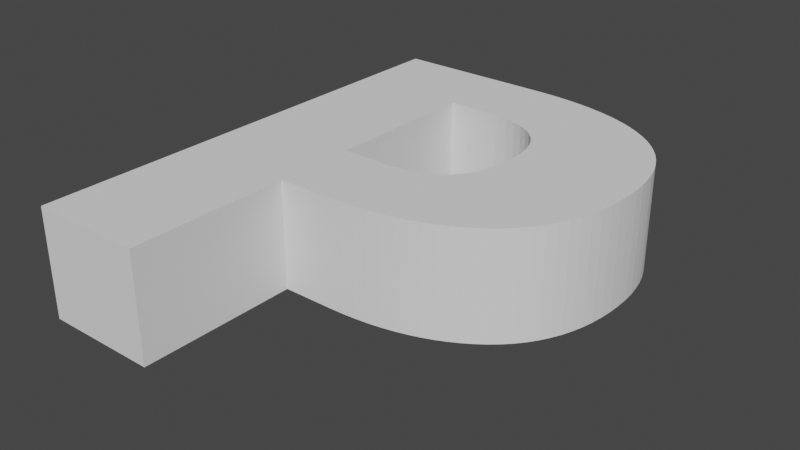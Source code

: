 # Source: test_piece.blend  (saved by Blender 2.93.21; exported with 4.5.12 LTS)
import bpy
from mathutils import Matrix  # noqa: F401  (used for matrix-valued properties, if any)

bpy.ops.wm.read_factory_settings(use_empty=True)
scene = bpy.context.scene
scene.name = 'Scene'

# ---- collections
col_collection = bpy.data.collections.new('Collection'); scene.collection.children.link(col_collection)

# ---- world
world_world = bpy.data.worlds.new('World'); scene.world = world_world
world_world.use_nodes = True; world_world.node_tree.nodes.clear()
_N = world_world.node_tree.nodes; _L = world_world.node_tree.links
n0 = _N.new('ShaderNodeOutputWorld'); n0.name = 'World Output'; n0.location = (300, 300)
n1 = _N.new('ShaderNodeBackground'); n1.name = 'Background'; n1.location = (10, 300)
n1.inputs[0].default_value = (0.05088, 0.05088, 0.05088, 1.0)
_L.new(n1.outputs[0], n0.inputs[0])
n0.is_active_output = True
world_world.color = (0.05088, 0.05088, 0.05088)
world_world.use_sun_shadow = False
world_world.sun_shadow_jitter_overblur = 0.0

# ---- meshes
me_text = bpy.data.meshes.new('Text')
me_text.from_pydata([(0.1168, 0.1874, 0.0), (0.1247, 0.181, 0.0), (0.1319, 0.1741, 0.0), (0.1383, 0.1667, 0.0), (0.1442, 0.1588, 0.0), (0.1493, 0.1505, 0.0), (0.1537, 0.1416, 0.0), (0.1575, 0.1322, 0.0), (0.1606, 0.1224, 0.0), (0.1629, 0.112, 0.0), (0.1647, 0.1012, 0.0), (0.1657, 0.08983, 0.0), (0.166, 0.07799, 0.0), (0.1657, 0.06563, 0.0), (0.1647, 0.05378, 0.0), (0.163, 0.04246, 0.0), (0.1607, 0.03164, 0.0), (0.1576, 0.02135, 0.0), (0.154, 0.01157, 0.0), (0.1496, 0.002308, 0.0), (0.1446, -0.006437, 0.0), (0.1389, -0.01466, 0.0), (0.1325, -0.02238, 0.0), (0.1255, -0.02957, 0.0), (0.1178, -0.03625, 0.0), (0.1095, -0.0424, 0.0), (0.1008, -0.04801, 0.0), (0.09165, -0.05309, 0.0), (0.08202, -0.05764, 0.0), (0.07194, -0.06165, 0.0), (0.06141, -0.06513, 0.0), (0.05042, -0.06807, 0.0), (0.03898, -0.07048, 0.0), (0.02708, -0.07235, 0.0), (0.01473, -0.07369, 0.0), (0.001931, -0.07449, 0.0), (-0.01133, -0.07476, 0.0), (-0.05987, -0.07476, 0.0), (-0.05987, -0.2243, 0.0), (-0.166, -0.2243, 0.0), (-0.166, 0.2243, 0.0), (-0.02104, 0.2243, 0.0), (-0.006531, 0.224, 0.0), (0.007425, 0.2232, 0.0), (0.02083, 0.222, 0.0), (0.03369, 0.2202, 0.0), (0.046, 0.2179, 0.0), (0.05777, 0.215, 0.0), (0.06898, 0.2117, 0.0), (0.07965, 0.2079, 0.0), (0.08977, 0.2035, 0.0), (0.09933, 0.1987, 0.0), (0.1084, 0.1933, 0.0), (0.03689, 0.01942, 0.0), (0.04005, 0.02254, 0.0), (0.04293, 0.02599, 0.0), (0.04553, 0.02975, 0.0), (0.04786, 0.03384, 0.0), (0.04992, 0.03824, 0.0), (0.0517, 0.04296, 0.0), (0.05321, 0.048, 0.0), (0.05444, 0.05336, 0.0), (0.0554, 0.05904, 0.0), (0.05609, 0.06504, 0.0), (0.0565, 0.07136, 0.0), (0.05663, 0.07799, 0.0), (0.05609, 0.08926, 0.0), (0.05444, 0.09955, 0.0), (0.0517, 0.1089, 0.0), (0.04786, 0.1172, 0.0), (0.04293, 0.1245, 0.0), (0.03689, 0.1309, 0.0), (0.02976, 0.1363, 0.0), (0.02154, 0.1407, 0.0), (0.01222, 0.1441, 0.0), (0.001798, 0.1466, 0.0), (-0.009718, 0.1481, 0.0), (-0.02233, 0.1485, 0.0), (-0.05987, 0.1485, 0.0), (-0.05987, 0.001618, 0.0), (-0.02039, 0.001618, 0.0), (-0.01426, 0.001742, 0.0), (-0.008369, 0.002113, 0.0), (-0.002731, 0.002731, 0.0), (0.002661, 0.003596, 0.0), (0.007805, 0.004708, 0.0), (0.0127, 0.006068, 0.0), (0.01735, 0.007675, 0.0), (0.02175, 0.009529, 0.0), (0.02591, 0.01163, 0.0), (0.02982, 0.01398, 0.0), (0.03348, 0.01657, 0.0), (0.1168, 0.1874, 0.1), (0.1247, 0.181, 0.1), (0.1319, 0.1741, 0.1), (0.1383, 0.1667, 0.1), (0.1442, 0.1588, 0.1), (0.1493, 0.1505, 0.1), (0.1537, 0.1416, 0.1), (0.1575, 0.1322, 0.1), (0.1606, 0.1224, 0.1), (0.1629, 0.112, 0.1), (0.1647, 0.1012, 0.1), (0.1657, 0.08983, 0.1), (0.166, 0.07799, 0.1), (0.1657, 0.06563, 0.1), (0.1647, 0.05378, 0.1), (0.163, 0.04246, 0.1), (0.1607, 0.03164, 0.1), (0.1576, 0.02135, 0.1), (0.154, 0.01157, 0.1), (0.1496, 0.002308, 0.1), (0.1446, -0.006437, 0.1), (0.1389, -0.01466, 0.1), (0.1325, -0.02238, 0.1), (0.1255, -0.02957, 0.1), (0.1178, -0.03625, 0.1), (0.1095, -0.0424, 0.1), (0.1008, -0.04801, 0.1), (0.09165, -0.05309, 0.1), (0.08202, -0.05764, 0.1), (0.07194, -0.06165, 0.1), (0.06141, -0.06513, 0.1), (0.05042, -0.06807, 0.1), (0.03898, -0.07048, 0.1), (0.02708, -0.07235, 0.1), (0.01473, -0.07369, 0.1), (0.001931, -0.07449, 0.1), (-0.01133, -0.07476, 0.1), (-0.05987, -0.07476, 0.1), (-0.05987, -0.2243, 0.1), (-0.166, -0.2243, 0.1), (-0.166, 0.2243, 0.1), (-0.02104, 0.2243, 0.1), (-0.006531, 0.224, 0.1), (0.007425, 0.2232, 0.1), (0.02083, 0.222, 0.1), (0.03369, 0.2202, 0.1), (0.046, 0.2179, 0.1), (0.05777, 0.215, 0.1), (0.06898, 0.2117, 0.1), (0.07965, 0.2079, 0.1), (0.08977, 0.2035, 0.1), (0.09933, 0.1987, 0.1), (0.1084, 0.1933, 0.1), (0.03689, 0.01942, 0.1), (0.04005, 0.02254, 0.1), (0.04293, 0.02599, 0.1), (0.04553, 0.02975, 0.1), (0.04786, 0.03384, 0.1), (0.04992, 0.03824, 0.1), (0.0517, 0.04296, 0.1), (0.05321, 0.048, 0.1), (0.05444, 0.05336, 0.1), (0.0554, 0.05904, 0.1), (0.05609, 0.06504, 0.1), (0.0565, 0.07136, 0.1), (0.05663, 0.07799, 0.1), (0.05609, 0.08926, 0.1), (0.05444, 0.09955, 0.1), (0.0517, 0.1089, 0.1), (0.04786, 0.1172, 0.1), (0.04293, 0.1245, 0.1), (0.03689, 0.1309, 0.1), (0.02976, 0.1363, 0.1), (0.02154, 0.1407, 0.1), (0.01222, 0.1441, 0.1), (0.001798, 0.1466, 0.1), (-0.009718, 0.1481, 0.1), (-0.02233, 0.1485, 0.1), (-0.05987, 0.1485, 0.1), (-0.05987, 0.001618, 0.1), (-0.02039, 0.001618, 0.1), (-0.01426, 0.001742, 0.1), (-0.008369, 0.002113, 0.1), (-0.002731, 0.002731, 0.1), (0.002661, 0.003596, 0.1), (0.007805, 0.004708, 0.1), (0.0127, 0.006068, 0.1), (0.01735, 0.007675, 0.1), (0.02175, 0.009529, 0.1), (0.02591, 0.01163, 0.1), (0.02982, 0.01398, 0.1), (0.03348, 0.01657, 0.1)], [], [(39, 40, 78), (78, 40, 41), (78, 41, 42), (78, 42, 43), (78, 43, 44), (78, 44, 45), (78, 45, 46), (78, 46, 47), (78, 47, 48), (78, 48, 49), (78, 49, 50), (78, 50, 51), (78, 51, 52), (78, 52, 0), (78, 0, 1), (78, 1, 2), (78, 2, 3), (78, 3, 4), (78, 4, 5), (78, 5, 77), (77, 5, 76), (76, 5, 6), (39, 78, 79), (75, 76, 6), (74, 75, 6), (73, 74, 6), (73, 6, 7), (72, 73, 7), (71, 72, 7), (71, 7, 8), (70, 71, 8), (69, 70, 8), (69, 8, 9), (68, 69, 9), (68, 9, 10), (67, 68, 10), (67, 10, 11), (66, 67, 11), (66, 11, 12), (65, 66, 12), (64, 65, 12), (64, 12, 13), (63, 64, 13), (63, 13, 14), (62, 63, 14), (61, 62, 14), (61, 14, 15), (60, 61, 15), (59, 60, 15), (58, 59, 15), (58, 15, 16), (57, 58, 16), (56, 57, 16), (56, 16, 17), (55, 56, 17), (54, 55, 17), (53, 54, 17), (53, 17, 18), (91, 53, 18), (90, 91, 18), (89, 90, 18), (88, 89, 18), (88, 18, 19), (87, 88, 19), (86, 87, 19), (85, 86, 19), (84, 85, 19), (83, 84, 19), (82, 83, 19), (82, 19, 20), (81, 82, 20), (80, 81, 20), (39, 79, 80), (39, 80, 37), (37, 80, 20), (37, 20, 21), (37, 21, 22), (37, 22, 23), (37, 23, 24), (37, 24, 25), (37, 25, 26), (37, 26, 27), (37, 27, 28), (37, 28, 29), (37, 29, 30), (37, 30, 31), (37, 31, 32), (37, 32, 33), (37, 33, 34), (37, 34, 35), (37, 35, 36), (39, 37, 38), (131, 170, 132), (170, 133, 132), (170, 134, 133), (170, 135, 134), (170, 136, 135), (170, 137, 136), (170, 138, 137), (170, 139, 138), (170, 140, 139), (170, 141, 140), (170, 142, 141), (170, 143, 142), (170, 144, 143), (170, 92, 144), (170, 93, 92), (170, 94, 93), (170, 95, 94), (170, 96, 95), (170, 97, 96), (170, 169, 97), (169, 168, 97), (168, 98, 97), (131, 171, 170), (167, 98, 168), (166, 98, 167), (165, 98, 166), (165, 99, 98), (164, 99, 165), (163, 99, 164), (163, 100, 99), (162, 100, 163), (161, 100, 162), (161, 101, 100), (160, 101, 161), (160, 102, 101), (159, 102, 160), (159, 103, 102), (158, 103, 159), (158, 104, 103), (157, 104, 158), (156, 104, 157), (156, 105, 104), (155, 105, 156), (155, 106, 105), (154, 106, 155), (153, 106, 154), (153, 107, 106), (152, 107, 153), (151, 107, 152), (150, 107, 151), (150, 108, 107), (149, 108, 150), (148, 108, 149), (148, 109, 108), (147, 109, 148), (146, 109, 147), (145, 109, 146), (145, 110, 109), (183, 110, 145), (182, 110, 183), (181, 110, 182), (180, 110, 181), (180, 111, 110), (179, 111, 180), (178, 111, 179), (177, 111, 178), (176, 111, 177), (175, 111, 176), (174, 111, 175), (174, 112, 111), (173, 112, 174), (172, 112, 173), (131, 172, 171), (131, 129, 172), (129, 112, 172), (129, 113, 112), (129, 114, 113), (129, 115, 114), (129, 116, 115), (129, 117, 116), (129, 118, 117), (129, 119, 118), (129, 120, 119), (129, 121, 120), (129, 122, 121), (129, 123, 122), (129, 124, 123), (129, 125, 124), (129, 126, 125), (129, 127, 126), (129, 128, 127), (131, 130, 129), (31, 30, 122, 123), (46, 45, 137, 138), (91, 90, 182, 183), (69, 68, 160, 161), (77, 76, 168, 169), (80, 79, 171, 172), (15, 14, 106, 107), (32, 31, 123, 124), (47, 46, 138, 139), (90, 89, 181, 182), (61, 60, 152, 153), (10, 9, 101, 102), (33, 32, 124, 125), (6, 5, 97, 98), (48, 47, 139, 140), (89, 88, 180, 181), (60, 59, 151, 152), (68, 67, 159, 160), (34, 33, 125, 126), (79, 78, 170, 171), (21, 20, 112, 113), (49, 48, 140, 141), (59, 58, 150, 151), (76, 75, 167, 168), (19, 18, 110, 111), (11, 10, 102, 103), (35, 34, 126, 127), (22, 21, 113, 114), (50, 49, 141, 142), (88, 87, 179, 180), (67, 66, 158, 159), (37, 36, 128, 129), (75, 74, 166, 167), (16, 15, 107, 108), (36, 35, 127, 128), (23, 22, 114, 115), (51, 50, 142, 143), (87, 86, 178, 179), (58, 57, 149, 150), (39, 38, 130, 131), (74, 73, 165, 166), (12, 11, 103, 104), (38, 37, 129, 130), (24, 23, 115, 116), (52, 51, 143, 144), (86, 85, 177, 178), (40, 39, 131, 132), (57, 56, 148, 149), (66, 65, 157, 158), (7, 6, 98, 99), (25, 24, 116, 117), (0, 52, 144, 92), (85, 84, 176, 177), (65, 64, 156, 157), (73, 72, 164, 165), (17, 16, 108, 109), (26, 25, 117, 118), (1, 0, 92, 93), (84, 83, 175, 176), (41, 40, 132, 133), (56, 55, 147, 148), (72, 71, 163, 164), (13, 12, 104, 105), (27, 26, 118, 119), (2, 1, 93, 94), (83, 82, 174, 175), (42, 41, 133, 134), (55, 54, 146, 147), (64, 63, 155, 156), (8, 7, 99, 100), (28, 27, 119, 120), (3, 2, 94, 95), (43, 42, 134, 135), (54, 53, 145, 146), (71, 70, 162, 163), (20, 19, 111, 112), (14, 13, 105, 106), (29, 28, 120, 121), (4, 3, 95, 96), (82, 81, 173, 174), (44, 43, 135, 136), (63, 62, 154, 155), (70, 69, 161, 162), (18, 17, 109, 110), (30, 29, 121, 122), (5, 4, 96, 97), (81, 80, 172, 173), (45, 44, 136, 137), (53, 91, 183, 145), (62, 61, 153, 154), (78, 77, 169, 170), (9, 8, 100, 101)])
_uv = me_text.uv_layers.new(name='UVMap')
_uv.uv.foreach_set('vector', [0.4286, 0.0, 0.4396, 0.0, 0.8571, 0.0, 0.8571, 0.0, 0.4396, 0.0, 0.4505, 0.0, 0.8571, 0.0, 0.4505, 0.0, 0.4615, 0.0, 0.8571, 0.0, 0.4615, 0.0, 0.4725, 0.0, 0.8571, 0.0, 0.4725, 0.0, 0.4835, 0.0, 0.8571, 0.0, 0.4835, 0.0, 0.4945, 0.0, 0.8571, 0.0, 0.4945, 0.0, 0.5055, 0.0, 0.8571, 0.0, 0.5055, 0.0, 0.5165, 0.0, 0.8571, 0.0, 0.5165, 0.0, 0.5275, 0.0, 0.8571, 0.0, 0.5275, 0.0, 0.5385, 0.0, 0.8571, 0.0, 0.5385, 0.0, 0.5495, 0.0, 0.8571, 0.0, 0.5495, 0.0, 0.5604, 0.0, 0.8571, 0.0, 0.5604, 0.0, 0.5714, 0.0, 0.8571, 0.0, 0.5714, 0.0, 0.0, 0.0, 0.8571, 0.0, 0.0, 0.0, 0.01099, 0.0, 0.8571, 0.0, 0.01099, 0.0, 0.02198, 0.0, 0.8571, 0.0, 0.02198, 0.0, 0.03297, 0.0, 0.8571, 0.0, 0.03297, 0.0, 0.04396, 0.0, 0.8571, 0.0, 0.04396, 0.0, 0.05495, 0.0, 0.8571, 0.0, 0.05495, 0.0, 0.8462, 0.0, 0.8462, 0.0, 0.05495, 0.0, 0.8352, 0.0, 0.8352, 0.0, 0.05495, 0.0, 0.06593, 0.0, 0.4286, 0.0, 0.8571, 0.0, 0.8681, 0.0, 0.8242, 0.0, 0.8352, 0.0, 0.06593, 0.0, 0.8132, 0.0, 0.8242, 0.0, 0.06593, 0.0, 0.8022, 0.0, 0.8132, 0.0, 0.06593, 0.0, 0.8022, 0.0, 0.06593, 0.0, 0.07692, 0.0, 0.7912, 0.0, 0.8022, 0.0, 0.07692, 0.0, 0.7802, 0.0, 0.7912, 0.0, 0.07692, 0.0, 0.7802, 0.0, 0.07692, 0.0, 0.08791, 0.0, 0.7692, 0.0, 0.7802, 0.0, 0.08791, 0.0, 0.7582, 0.0, 0.7692, 0.0, 0.08791, 0.0, 0.7582, 0.0, 0.08791, 0.0, 0.0989, 0.0, 0.7473, 0.0, 0.7582, 0.0, 0.0989, 0.0, 0.7473, 0.0, 0.0989, 0.0, 0.1099, 0.0, 0.7363, 0.0, 0.7473, 0.0, 0.1099, 0.0, 0.7363, 0.0, 0.1099, 0.0, 0.1209, 0.0, 0.7253, 0.0, 0.7363, 0.0, 0.1209, 0.0, 0.7253, 0.0, 0.1209, 0.0, 0.1319, 0.0, 0.7143, 0.0, 0.7253, 0.0, 0.1319, 0.0, 0.7033, 0.0, 0.7143, 0.0, 0.1319, 0.0, 0.7033, 0.0, 0.1319, 0.0, 0.1429, 0.0, 0.6923, 0.0, 0.7033, 0.0, 0.1429, 0.0, 0.6923, 0.0, 0.1429, 0.0, 0.1538, 0.0, 0.6813, 0.0, 0.6923, 0.0, 0.1538, 0.0, 0.6703, 0.0, 0.6813, 0.0, 0.1538, 0.0, 0.6703, 0.0, 0.1538, 0.0, 0.1648, 0.0, 0.6593, 0.0, 0.6703, 0.0, 0.1648, 0.0, 0.6484, 0.0, 0.6593, 0.0, 0.1648, 0.0, 0.6374, 0.0, 0.6484, 0.0, 0.1648, 0.0, 0.6374, 0.0, 0.1648, 0.0, 0.1758, 0.0, 0.6264, 0.0, 0.6374, 0.0, 0.1758, 0.0, 0.6154, 0.0, 0.6264, 0.0, 0.1758, 0.0, 0.6154, 0.0, 0.1758, 0.0, 0.1868, 0.0, 0.6044, 0.0, 0.6154, 0.0, 0.1868, 0.0, 0.5934, 0.0, 0.6044, 0.0, 0.1868, 0.0, 0.5824, 0.0, 0.5934, 0.0, 0.1868, 0.0, 0.5824, 0.0, 0.1868, 0.0, 0.1978, 0.0, 1.0, 0.0, 0.5824, 0.0, 0.1978, 0.0, 0.989, 0.0, 1.0, 0.0, 0.1978, 0.0, 0.978, 0.0, 0.989, 0.0, 0.1978, 0.0, 0.967, 0.0, 0.978, 0.0, 0.1978, 0.0, 0.967, 0.0, 0.1978, 0.0, 0.2088, 0.0, 0.956, 0.0, 0.967, 0.0, 0.2088, 0.0, 0.9451, 0.0, 0.956, 0.0, 0.2088, 0.0, 0.9341, 0.0, 0.9451, 0.0, 0.2088, 0.0, 0.9231, 0.0, 0.9341, 0.0, 0.2088, 0.0, 0.9121, 0.0, 0.9231, 0.0, 0.2088, 0.0, 0.9011, 0.0, 0.9121, 0.0, 0.2088, 0.0, 0.9011, 0.0, 0.2088, 0.0, 0.2198, 0.0, 0.8901, 0.0, 0.9011, 0.0, 0.2198, 0.0, 0.8791, 0.0, 0.8901, 0.0, 0.2198, 0.0, 0.4286, 0.0, 0.8681, 0.0, 0.8791, 0.0, 0.4286, 0.0, 0.8791, 0.0, 0.4066, 0.0, 0.4066, 0.0, 0.8791, 0.0, 0.2198, 0.0, 0.4066, 0.0, 0.2198, 0.0, 0.2308, 0.0, 0.4066, 0.0, 0.2308, 0.0, 0.2418, 0.0, 0.4066, 0.0, 0.2418, 0.0, 0.2527, 0.0, 0.4066, 0.0, 0.2527, 0.0, 0.2637, 0.0, 0.4066, 0.0, 0.2637, 0.0, 0.2747, 0.0, 0.4066, 0.0, 0.2747, 0.0, 0.2857, 0.0, 0.4066, 0.0, 0.2857, 0.0, 0.2967, 0.0, 0.4066, 0.0, 0.2967, 0.0, 0.3077, 0.0, 0.4066, 0.0, 0.3077, 0.0, 0.3187, 0.0, 0.4066, 0.0, 0.3187, 0.0, 0.3297, 0.0, 0.4066, 0.0, 0.3297, 0.0, 0.3407, 0.0, 0.4066, 0.0, 0.3407, 0.0, 0.3516, 0.0, 0.4066, 0.0, 0.3516, 0.0, 0.3626, 0.0, 0.4066, 0.0, 0.3626, 0.0, 0.3736, 0.0, 0.4066, 0.0, 0.3736, 0.0, 0.3846, 0.0, 0.4066, 0.0, 0.3846, 0.0, 0.3956, 0.0, 0.4286, 0.0, 0.4066, 0.0, 0.4176, 0.0, 0.4286, 0.0, 0.8571, 0.0, 0.4396, 0.0, 0.8571, 0.0, 0.4505, 0.0, 0.4396, 0.0, 0.8571, 0.0, 0.4615, 0.0, 0.4505, 0.0, 0.8571, 0.0, 0.4725, 0.0, 0.4615, 0.0, 0.8571, 0.0, 0.4835, 0.0, 0.4725, 0.0, 0.8571, 0.0, 0.4945, 0.0, 0.4835, 0.0, 0.8571, 0.0, 0.5055, 0.0, 0.4945, 0.0, 0.8571, 0.0, 0.5165, 0.0, 0.5055, 0.0, 0.8571, 0.0, 0.5275, 0.0, 0.5165, 0.0, 0.8571, 0.0, 0.5385, 0.0, 0.5275, 0.0, 0.8571, 0.0, 0.5495, 0.0, 0.5385, 0.0, 0.8571, 0.0, 0.5604, 0.0, 0.5495, 0.0, 0.8571, 0.0, 0.5714, 0.0, 0.5604, 0.0, 0.8571, 0.0, 0.0, 0.0, 0.5714, 0.0, 0.8571, 0.0, 0.01099, 0.0, 0.0, 0.0, 0.8571, 0.0, 0.02198, 0.0, 0.01099, 0.0, 0.8571, 0.0, 0.03297, 0.0, 0.02198, 0.0, 0.8571, 0.0, 0.04396, 0.0, 0.03297, 0.0, 0.8571, 0.0, 0.05495, 0.0, 0.04396, 0.0, 0.8571, 0.0, 0.8462, 0.0, 0.05495, 0.0, 0.8462, 0.0, 0.8352, 0.0, 0.05495, 0.0, 0.8352, 0.0, 0.06593, 0.0, 0.05495, 0.0, 0.4286, 0.0, 0.8681, 0.0, 0.8571, 0.0, 0.8242, 0.0, 0.06593, 0.0, 0.8352, 0.0, 0.8132, 0.0, 0.06593, 0.0, 0.8242, 0.0, 0.8022, 0.0, 0.06593, 0.0, 0.8132, 0.0, 0.8022, 0.0, 0.07692, 0.0, 0.06593, 0.0, 0.7912, 0.0, 0.07692, 0.0, 0.8022, 0.0, 0.7802, 0.0, 0.07692, 0.0, 0.7912, 0.0, 0.7802, 0.0, 0.08791, 0.0, 0.07692, 0.0, 0.7692, 0.0, 0.08791, 0.0, 0.7802, 0.0, 0.7582, 0.0, 0.08791, 0.0, 0.7692, 0.0, 0.7582, 0.0, 0.0989, 0.0, 0.08791, 0.0, 0.7473, 0.0, 0.0989, 0.0, 0.7582, 0.0, 0.7473, 0.0, 0.1099, 0.0, 0.0989, 0.0, 0.7363, 0.0, 0.1099, 0.0, 0.7473, 0.0, 0.7363, 0.0, 0.1209, 0.0, 0.1099, 0.0, 0.7253, 0.0, 0.1209, 0.0, 0.7363, 0.0, 0.7253, 0.0, 0.1319, 0.0, 0.1209, 0.0, 0.7143, 0.0, 0.1319, 0.0, 0.7253, 0.0, 0.7033, 0.0, 0.1319, 0.0, 0.7143, 0.0, 0.7033, 0.0, 0.1429, 0.0, 0.1319, 0.0, 0.6923, 0.0, 0.1429, 0.0, 0.7033, 0.0, 0.6923, 0.0, 0.1538, 0.0, 0.1429, 0.0, 0.6813, 0.0, 0.1538, 0.0, 0.6923, 0.0, 0.6703, 0.0, 0.1538, 0.0, 0.6813, 0.0, 0.6703, 0.0, 0.1648, 0.0, 0.1538, 0.0, 0.6593, 0.0, 0.1648, 0.0, 0.6703, 0.0, 0.6484, 0.0, 0.1648, 0.0, 0.6593, 0.0, 0.6374, 0.0, 0.1648, 0.0, 0.6484, 0.0, 0.6374, 0.0, 0.1758, 0.0, 0.1648, 0.0, 0.6264, 0.0, 0.1758, 0.0, 0.6374, 0.0, 0.6154, 0.0, 0.1758, 0.0, 0.6264, 0.0, 0.6154, 0.0, 0.1868, 0.0, 0.1758, 0.0, 0.6044, 0.0, 0.1868, 0.0, 0.6154, 0.0, 0.5934, 0.0, 0.1868, 0.0, 0.6044, 0.0, 0.5824, 0.0, 0.1868, 0.0, 0.5934, 0.0, 0.5824, 0.0, 0.1978, 0.0, 0.1868, 0.0, 1.0, 0.0, 0.1978, 0.0, 0.5824, 0.0, 0.989, 0.0, 0.1978, 0.0, 1.0, 0.0, 0.978, 0.0, 0.1978, 0.0, 0.989, 0.0, 0.967, 0.0, 0.1978, 0.0, 0.978, 0.0, 0.967, 0.0, 0.2088, 0.0, 0.1978, 0.0, 0.956, 0.0, 0.2088, 0.0, 0.967, 0.0, 0.9451, 0.0, 0.2088, 0.0, 0.956, 0.0, 0.9341, 0.0, 0.2088, 0.0, 0.9451, 0.0, 0.9231, 0.0, 0.2088, 0.0, 0.9341, 0.0, 0.9121, 0.0, 0.2088, 0.0, 0.9231, 0.0, 0.9011, 0.0, 0.2088, 0.0, 0.9121, 0.0, 0.9011, 0.0, 0.2198, 0.0, 0.2088, 0.0, 0.8901, 0.0, 0.2198, 0.0, 0.9011, 0.0, 0.8791, 0.0, 0.2198, 0.0, 0.8901, 0.0, 0.4286, 0.0, 0.8791, 0.0, 0.8681, 0.0, 0.4286, 0.0, 0.4066, 0.0, 0.8791, 0.0, 0.4066, 0.0, 0.2198, 0.0, 0.8791, 0.0, 0.4066, 0.0, 0.2308, 0.0, 0.2198, 0.0, 0.4066, 0.0, 0.2418, 0.0, 0.2308, 0.0, 0.4066, 0.0, 0.2527, 0.0, 0.2418, 0.0, 0.4066, 0.0, 0.2637, 0.0, 0.2527, 0.0, 0.4066, 0.0, 0.2747, 0.0, 0.2637, 0.0, 0.4066, 0.0, 0.2857, 0.0, 0.2747, 0.0, 0.4066, 0.0, 0.2967, 0.0, 0.2857, 0.0, 0.4066, 0.0, 0.3077, 0.0, 0.2967, 0.0, 0.4066, 0.0, 0.3187, 0.0, 0.3077, 0.0, 0.4066, 0.0, 0.3297, 0.0, 0.3187, 0.0, 0.4066, 0.0, 0.3407, 0.0, 0.3297, 0.0, 0.4066, 0.0, 0.3516, 0.0, 0.3407, 0.0, 0.4066, 0.0, 0.3626, 0.0, 0.3516, 0.0, 0.4066, 0.0, 0.3736, 0.0, 0.3626, 0.0, 0.4066, 0.0, 0.3846, 0.0, 0.3736, 0.0, 0.4066, 0.0, 0.3956, 0.0, 0.3846, 0.0, 0.4286, 0.0, 0.4176, 0.0, 0.4066, 0.0, 0.3407, 0.0, 0.3297, 0.0, 0.3297, 0.0, 0.3407, 0.0, 0.5055, 0.0, 0.4945, 0.0, 0.4945, 0.0, 0.5055, 0.0, 1.0, 0.0, 0.989, 0.0, 0.989, 0.0, 1.0, 0.0, 0.7582, 0.0, 0.7473, 0.0, 0.7473, 0.0, 0.7582, 0.0, 0.8462, 0.0, 0.8352, 0.0, 0.8352, 0.0, 0.8462, 0.0, 0.8791, 0.0, 0.8681, 0.0, 0.8681, 0.0, 0.8791, 0.0, 0.1648, 0.0, 0.1538, 0.0, 0.1538, 0.0, 0.1648, 0.0, 0.3516, 0.0, 0.3407, 0.0, 0.3407, 0.0, 0.3516, 0.0, 0.5165, 0.0, 0.5055, 0.0, 0.5055, 0.0, 0.5165, 0.0, 0.989, 0.0, 0.978, 0.0, 0.978, 0.0, 0.989, 0.0, 0.6703, 0.0, 0.6593, 0.0, 0.6593, 0.0, 0.6703, 0.0, 0.1099, 0.0, 0.0989, 0.0, 0.0989, 0.0, 0.1099, 0.0, 0.3626, 0.0, 0.3516, 0.0, 0.3516, 0.0, 0.3626, 0.0, 0.06593, 0.0, 0.05495, 0.0, 0.05495, 0.0, 0.06593, 0.0, 0.5275, 0.0, 0.5165, 0.0, 0.5165, 0.0, 0.5275, 0.0, 0.978, 0.0, 0.967, 0.0, 0.967, 0.0, 0.978, 0.0, 0.6593, 0.0, 0.6484, 0.0, 0.6484, 0.0, 0.6593, 0.0, 0.7473, 0.0, 0.7363, 0.0, 0.7363, 0.0, 0.7473, 0.0, 0.3736, 0.0, 0.3626, 0.0, 0.3626, 0.0, 0.3736, 0.0, 0.8681, 0.0, 0.8571, 0.0, 0.8571, 0.0, 0.8681, 0.0, 0.2308, 0.0, 0.2198, 0.0, 0.2198, 0.0, 0.2308, 0.0, 0.5385, 0.0, 0.5275, 0.0, 0.5275, 0.0, 0.5385, 0.0, 0.6484, 0.0, 0.6374, 0.0, 0.6374, 0.0, 0.6484, 0.0, 0.8352, 0.0, 0.8242, 0.0, 0.8242, 0.0, 0.8352, 0.0, 0.2088, 0.0, 0.1978, 0.0, 0.1978, 0.0, 0.2088, 0.0, 0.1209, 0.0, 0.1099, 0.0, 0.1099, 0.0, 0.1209, 0.0, 0.3846, 0.0, 0.3736, 0.0, 0.3736, 0.0, 0.3846, 0.0, 0.2418, 0.0, 0.2308, 0.0, 0.2308, 0.0, 0.2418, 0.0, 0.5495, 0.0, 0.5385, 0.0, 0.5385, 0.0, 0.5495, 0.0, 0.967, 0.0, 0.956, 0.0, 0.956, 0.0, 0.967, 0.0, 0.7363, 0.0, 0.7253, 0.0, 0.7253, 0.0, 0.7363, 0.0, 0.4066, 0.0, 0.3956, 0.0, 0.3956, 0.0, 0.4066, 0.0, 0.8242, 0.0, 0.8132, 0.0, 0.8132, 0.0, 0.8242, 0.0, 0.1758, 0.0, 0.1648, 0.0, 0.1648, 0.0, 0.1758, 0.0, 0.3956, 0.0, 0.3846, 0.0, 0.3846, 0.0, 0.3956, 0.0, 0.2527, 0.0, 0.2418, 0.0, 0.2418, 0.0, 0.2527, 0.0, 0.5604, 0.0, 0.5495, 0.0, 0.5495, 0.0, 0.5604, 0.0, 0.956, 0.0, 0.9451, 0.0, 0.9451, 0.0, 0.956, 0.0, 0.6374, 0.0, 0.6264, 0.0, 0.6264, 0.0, 0.6374, 0.0, 0.4286, 0.0, 0.4176, 0.0, 0.4176, 0.0, 0.4286, 0.0, 0.8132, 0.0, 0.8022, 0.0, 0.8022, 0.0, 0.8132, 0.0, 0.1319, 0.0, 0.1209, 0.0, 0.1209, 0.0, 0.1319, 0.0, 0.4176, 0.0, 0.4066, 0.0, 0.4066, 0.0, 0.4176, 0.0, 0.2637, 0.0, 0.2527, 0.0, 0.2527, 0.0, 0.2637, 0.0, 0.5714, 0.0, 0.5604, 0.0, 0.5604, 0.0, 0.5714, 0.0, 0.9451, 0.0, 0.9341, 0.0, 0.9341, 0.0, 0.9451, 0.0, 0.4396, 0.0, 0.4286, 0.0, 0.4286, 0.0, 0.4396, 0.0, 0.6264, 0.0, 0.6154, 0.0, 0.6154, 0.0, 0.6264, 0.0, 0.7253, 0.0, 0.7143, 0.0, 0.7143, 0.0, 0.7253, 0.0, 0.07692, 0.0, 0.06593, 0.0, 0.06593, 0.0, 0.07692, 0.0, 0.2747, 0.0, 0.2637, 0.0, 0.2637, 0.0, 0.2747, 0.0, 0.0, 0.0, 0.5714, 0.0, 0.5714, 0.0, 0.0, 0.0, 0.9341, 0.0, 0.9231, 0.0, 0.9231, 0.0, 0.9341, 0.0, 0.7143, 0.0, 0.7033, 0.0, 0.7033, 0.0, 0.7143, 0.0, 0.8022, 0.0, 0.7912, 0.0, 0.7912, 0.0, 0.8022, 0.0, 0.1868, 0.0, 0.1758, 0.0, 0.1758, 0.0, 0.1868, 0.0, 0.2857, 0.0, 0.2747, 0.0, 0.2747, 0.0, 0.2857, 0.0, 0.01099, 0.0, 0.0, 0.0, 0.0, 0.0, 0.01099, 0.0, 0.9231, 0.0, 0.9121, 0.0, 0.9121, 0.0, 0.9231, 0.0, 0.4505, 0.0, 0.4396, 0.0, 0.4396, 0.0, 0.4505, 0.0, 0.6154, 0.0, 0.6044, 0.0, 0.6044, 0.0, 0.6154, 0.0, 0.7912, 0.0, 0.7802, 0.0, 0.7802, 0.0, 0.7912, 0.0, 0.1429, 0.0, 0.1319, 0.0, 0.1319, 0.0, 0.1429, 0.0, 0.2967, 0.0, 0.2857, 0.0, 0.2857, 0.0, 0.2967, 0.0, 0.02198, 0.0, 0.01099, 0.0, 0.01099, 0.0, 0.02198, 0.0, 0.9121, 0.0, 0.9011, 0.0, 0.9011, 0.0, 0.9121, 0.0, 0.4615, 0.0, 0.4505, 0.0, 0.4505, 0.0, 0.4615, 0.0, 0.6044, 0.0, 0.5934, 0.0, 0.5934, 0.0, 0.6044, 0.0, 0.7033, 0.0, 0.6923, 0.0, 0.6923, 0.0, 0.7033, 0.0, 0.08791, 0.0, 0.07692, 0.0, 0.07692, 0.0, 0.08791, 0.0, 0.3077, 0.0, 0.2967, 0.0, 0.2967, 0.0, 0.3077, 0.0, 0.03297, 0.0, 0.02198, 0.0, 0.02198, 0.0, 0.03297, 0.0, 0.4725, 0.0, 0.4615, 0.0, 0.4615, 0.0, 0.4725, 0.0, 0.5934, 0.0, 0.5824, 0.0, 0.5824, 0.0, 0.5934, 0.0, 0.7802, 0.0, 0.7692, 0.0, 0.7692, 0.0, 0.7802, 0.0, 0.2198, 0.0, 0.2088, 0.0, 0.2088, 0.0, 0.2198, 0.0, 0.1538, 0.0, 0.1429, 0.0, 0.1429, 0.0, 0.1538, 0.0, 0.3187, 0.0, 0.3077, 0.0, 0.3077, 0.0, 0.3187, 0.0, 0.04396, 0.0, 0.03297, 0.0, 0.03297, 0.0, 0.04396, 0.0, 0.9011, 0.0, 0.8901, 0.0, 0.8901, 0.0, 0.9011, 0.0, 0.4835, 0.0, 0.4725, 0.0, 0.4725, 0.0, 0.4835, 0.0, 0.6923, 0.0, 0.6813, 0.0, 0.6813, 0.0, 0.6923, 0.0, 0.7692, 0.0, 0.7582, 0.0, 0.7582, 0.0, 0.7692, 0.0, 0.1978, 0.0, 0.1868, 0.0, 0.1868, 0.0, 0.1978, 0.0, 0.3297, 0.0, 0.3187, 0.0, 0.3187, 0.0, 0.3297, 0.0, 0.05495, 0.0, 0.04396, 0.0, 0.04396, 0.0, 0.05495, 0.0, 0.8901, 0.0, 0.8791, 0.0, 0.8791, 0.0, 0.8901, 0.0, 0.4945, 0.0, 0.4835, 0.0, 0.4835, 0.0, 0.4945, 0.0, 0.5824, 0.0, 1.0, 0.0, 1.0, 0.0, 0.5824, 0.0, 0.6813, 0.0, 0.6703, 0.0, 0.6703, 0.0, 0.6813, 0.0, 0.8571, 0.0, 0.8462, 0.0, 0.8462, 0.0, 0.8571, 0.0, 0.0989, 0.0, 0.08791, 0.0, 0.08791, 0.0, 0.0989, 0.0])
me_text.use_remesh_fix_poles = True
me_text.use_remesh_preserve_attributes = False
me_text.update()

# ---- objects
ob_text = bpy.data.objects.new('Text', me_text)

# ---- transforms, parenting, visibility, modifiers, constraints
ob_text.location = (0.0, 0.0, 0.0)

# ---- collection membership
col_collection.objects.link(ob_text)

# ---- scene / render settings (as saved in the file)
scene.frame_start = 1; scene.frame_end = 250; scene.frame_set(1)
scene.render.engine = 'BLENDER_EEVEE_NEXT'
scene.cycles.use_denoising = False
scene.cycles.samples = 128
scene.cycles.sampling_pattern = 'TABULATED_SOBOL'
scene.cycles.use_adaptive_sampling = False
scene.cycles.use_light_tree = False
scene.view_settings.view_transform = 'Filmic'
bpy.context.view_layer.update()

# ---- added for rendering (the .blend has no active camera and no usable light): camera, sun
cam_auto = bpy.data.cameras.new('AutoCamera')
cam_auto.lens = 50.0
cam_auto.sensor_width = 36.0
cam_auto.clip_end = 1000.0
ob_auto_camera = bpy.data.objects.new('AutoCamera', cam_auto)
scene.collection.objects.link(ob_auto_camera)
ob_auto_camera.location = (0.524563, -0.629476, 0.469651)
ob_auto_camera.rotation_euler = (1.09748, -7.21219e-08, 0.694738)
scene.camera = ob_auto_camera
light_auto_sun = bpy.data.lights.new('AutoSun', 'SUN')
light_auto_sun.energy = 3.0
light_auto_sun.angle = 0.0523599
ob_auto_sun = bpy.data.objects.new('AutoSun', light_auto_sun)
scene.collection.objects.link(ob_auto_sun)
ob_auto_sun.rotation_euler = (0.872665, 0.174533, 0.523599)
bpy.context.view_layer.update()
